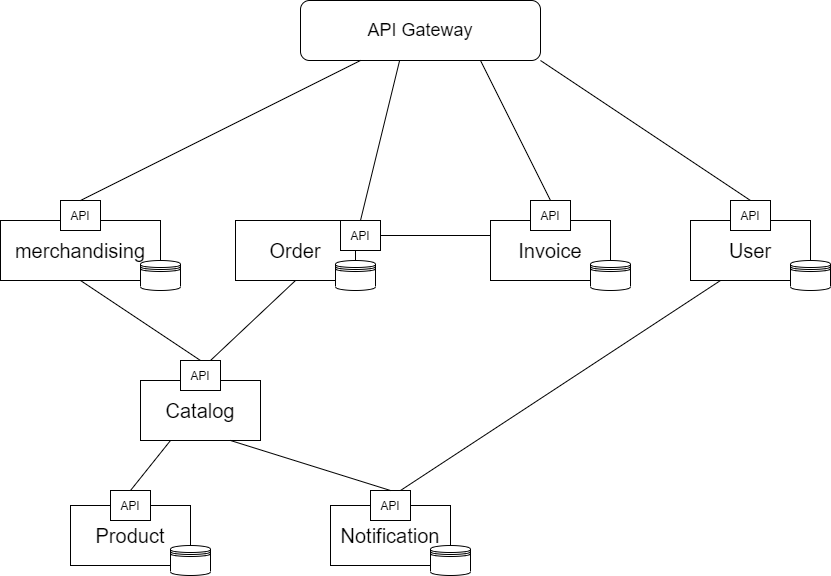

The diagram above was exported from draw.io. Its source (the exported page's mxGraphModel, read from the mxfile embedded in the PNG):
<mxGraphModel dx="1038" dy="580" grid="1" gridSize="10" guides="1" tooltips="1" connect="1" arrows="1" fold="1" page="1" pageScale="1" pageWidth="850" pageHeight="1100" math="0" shadow="0">
  <root>
    <mxCell id="dBj0Ie1L0VWIsBNuOPGU-0" />
    <mxCell id="dBj0Ie1L0VWIsBNuOPGU-1" parent="dBj0Ie1L0VWIsBNuOPGU-0" />
    <mxCell id="ZdW2dYY8T_VaDdaa-mqy-0" value="&lt;span style=&quot;font-size: 20px&quot;&gt;Product&lt;/span&gt;" style="rounded=0;whiteSpace=wrap;html=1;strokeWidth=1;fillColor=none;gradientColor=#ffffff;" vertex="1" parent="dBj0Ie1L0VWIsBNuOPGU-1">
      <mxGeometry x="120" y="685" width="120" height="60" as="geometry" />
    </mxCell>
    <mxCell id="yLibytg65jvxxUVCI9_u-0" value="" style="shape=datastore;whiteSpace=wrap;html=1;" vertex="1" parent="dBj0Ie1L0VWIsBNuOPGU-1">
      <mxGeometry x="220" y="725" width="40" height="30" as="geometry" />
    </mxCell>
    <mxCell id="ZdW2dYY8T_VaDdaa-mqy-1" value="&lt;span style=&quot;font-size: 20px&quot;&gt;Order&lt;/span&gt;" style="rounded=0;whiteSpace=wrap;html=1;strokeWidth=1;fillColor=none;gradientColor=#ffffff;" vertex="1" parent="dBj0Ie1L0VWIsBNuOPGU-1">
      <mxGeometry x="285" y="400" width="120" height="60" as="geometry" />
    </mxCell>
    <mxCell id="ZdW2dYY8T_VaDdaa-mqy-2" value="" style="shape=datastore;whiteSpace=wrap;html=1;" vertex="1" parent="dBj0Ie1L0VWIsBNuOPGU-1">
      <mxGeometry x="385" y="440" width="40" height="30" as="geometry" />
    </mxCell>
    <mxCell id="y3BLu60foetkcQ3OnAOU-0" value="&lt;span style=&quot;font-size: 20px&quot;&gt;merchandising&lt;/span&gt;" style="rounded=0;whiteSpace=wrap;html=1;strokeWidth=1;fillColor=none;gradientColor=#ffffff;" vertex="1" parent="dBj0Ie1L0VWIsBNuOPGU-1">
      <mxGeometry x="50" y="400" width="160" height="60" as="geometry" />
    </mxCell>
    <mxCell id="y3BLu60foetkcQ3OnAOU-1" value="" style="shape=datastore;whiteSpace=wrap;html=1;" vertex="1" parent="dBj0Ie1L0VWIsBNuOPGU-1">
      <mxGeometry x="190" y="440" width="40" height="30" as="geometry" />
    </mxCell>
    <mxCell id="wTD6TIRzOEpC7kbhc8rJ-0" value="&lt;span style=&quot;font-size: 20px&quot;&gt;Catalog&lt;/span&gt;" style="rounded=0;whiteSpace=wrap;html=1;strokeWidth=1;fillColor=none;gradientColor=#ffffff;" vertex="1" parent="dBj0Ie1L0VWIsBNuOPGU-1">
      <mxGeometry x="190" y="560" width="120" height="60" as="geometry" />
    </mxCell>
    <mxCell id="GK0-xbR9vGvkmRqHl0S3-0" value="&lt;span style=&quot;font-size: 20px&quot;&gt;Notification&lt;/span&gt;" style="rounded=0;whiteSpace=wrap;html=1;strokeWidth=1;fillColor=none;gradientColor=#ffffff;" vertex="1" parent="dBj0Ie1L0VWIsBNuOPGU-1">
      <mxGeometry x="380" y="685" width="120" height="60" as="geometry" />
    </mxCell>
    <mxCell id="GK0-xbR9vGvkmRqHl0S3-1" value="" style="shape=datastore;whiteSpace=wrap;html=1;" vertex="1" parent="dBj0Ie1L0VWIsBNuOPGU-1">
      <mxGeometry x="480" y="725" width="40" height="30" as="geometry" />
    </mxCell>
    <mxCell id="DWYh8HSmSkB0Bf4WaNU7-0" value="&lt;span style=&quot;font-size: 20px&quot;&gt;Invoice&lt;/span&gt;" style="rounded=0;whiteSpace=wrap;html=1;strokeWidth=1;fillColor=none;gradientColor=#ffffff;" vertex="1" parent="dBj0Ie1L0VWIsBNuOPGU-1">
      <mxGeometry x="540" y="400" width="120" height="60" as="geometry" />
    </mxCell>
    <mxCell id="DWYh8HSmSkB0Bf4WaNU7-1" value="" style="shape=datastore;whiteSpace=wrap;html=1;" vertex="1" parent="dBj0Ie1L0VWIsBNuOPGU-1">
      <mxGeometry x="640" y="440" width="40" height="30" as="geometry" />
    </mxCell>
    <mxCell id="itRasr-7rRtrS_In_kQU-0" value="&lt;span style=&quot;font-size: 20px&quot;&gt;User&lt;/span&gt;" style="rounded=0;whiteSpace=wrap;html=1;strokeWidth=1;fillColor=none;gradientColor=#ffffff;" vertex="1" parent="dBj0Ie1L0VWIsBNuOPGU-1">
      <mxGeometry x="740" y="400" width="120" height="60" as="geometry" />
    </mxCell>
    <mxCell id="itRasr-7rRtrS_In_kQU-1" value="" style="shape=datastore;whiteSpace=wrap;html=1;" vertex="1" parent="dBj0Ie1L0VWIsBNuOPGU-1">
      <mxGeometry x="840" y="440" width="40" height="30" as="geometry" />
    </mxCell>
    <mxCell id="YeBWhM_Fysbko3_WVSrA-1" value="API" style="rounded=0;whiteSpace=wrap;html=1;" vertex="1" parent="dBj0Ie1L0VWIsBNuOPGU-1">
      <mxGeometry x="230" y="540" width="40" height="30" as="geometry" />
    </mxCell>
    <mxCell id="YeBWhM_Fysbko3_WVSrA-5" value="API" style="rounded=0;whiteSpace=wrap;html=1;" vertex="1" parent="dBj0Ie1L0VWIsBNuOPGU-1">
      <mxGeometry x="160" y="670" width="40" height="30" as="geometry" />
    </mxCell>
    <mxCell id="YeBWhM_Fysbko3_WVSrA-6" value="API" style="rounded=0;whiteSpace=wrap;html=1;" vertex="1" parent="dBj0Ie1L0VWIsBNuOPGU-1">
      <mxGeometry x="420" y="670" width="40" height="30" as="geometry" />
    </mxCell>
    <mxCell id="YeBWhM_Fysbko3_WVSrA-7" value="" style="endArrow=none;html=1;exitX=0.5;exitY=1;exitDx=0;exitDy=0;entryX=0.5;entryY=0;entryDx=0;entryDy=0;" edge="1" parent="dBj0Ie1L0VWIsBNuOPGU-1" source="y3BLu60foetkcQ3OnAOU-0" target="YeBWhM_Fysbko3_WVSrA-1">
      <mxGeometry width="50" height="50" relative="1" as="geometry">
        <mxPoint x="130" y="480" as="sourcePoint" />
        <mxPoint x="190" y="530" as="targetPoint" />
      </mxGeometry>
    </mxCell>
    <mxCell id="YeBWhM_Fysbko3_WVSrA-8" value="" style="endArrow=none;html=1;exitX=0.75;exitY=0;exitDx=0;exitDy=0;entryX=0.5;entryY=1;entryDx=0;entryDy=0;" edge="1" parent="dBj0Ie1L0VWIsBNuOPGU-1" source="YeBWhM_Fysbko3_WVSrA-1" target="ZdW2dYY8T_VaDdaa-mqy-1">
      <mxGeometry width="50" height="50" relative="1" as="geometry">
        <mxPoint x="400" y="560" as="sourcePoint" />
        <mxPoint x="345" y="480" as="targetPoint" />
      </mxGeometry>
    </mxCell>
    <mxCell id="YeBWhM_Fysbko3_WVSrA-10" value="" style="endArrow=none;html=1;exitX=0.5;exitY=0;exitDx=0;exitDy=0;entryX=0.25;entryY=1;entryDx=0;entryDy=0;" edge="1" parent="dBj0Ie1L0VWIsBNuOPGU-1" source="YeBWhM_Fysbko3_WVSrA-5" target="wTD6TIRzOEpC7kbhc8rJ-0">
      <mxGeometry width="50" height="50" relative="1" as="geometry">
        <mxPoint x="30" y="590" as="sourcePoint" />
        <mxPoint x="80" y="540" as="targetPoint" />
      </mxGeometry>
    </mxCell>
    <mxCell id="YeBWhM_Fysbko3_WVSrA-11" value="" style="endArrow=none;html=1;exitX=0.75;exitY=1;exitDx=0;exitDy=0;entryX=0.5;entryY=0;entryDx=0;entryDy=0;" edge="1" parent="dBj0Ie1L0VWIsBNuOPGU-1" source="wTD6TIRzOEpC7kbhc8rJ-0" target="YeBWhM_Fysbko3_WVSrA-6">
      <mxGeometry width="50" height="50" relative="1" as="geometry">
        <mxPoint x="400" y="630" as="sourcePoint" />
        <mxPoint x="450" y="580" as="targetPoint" />
      </mxGeometry>
    </mxCell>
    <mxCell id="YeBWhM_Fysbko3_WVSrA-12" value="API" style="rounded=0;whiteSpace=wrap;html=1;" vertex="1" parent="dBj0Ie1L0VWIsBNuOPGU-1">
      <mxGeometry x="390" y="400" width="40" height="30" as="geometry" />
    </mxCell>
    <mxCell id="YeBWhM_Fysbko3_WVSrA-13" value="" style="endArrow=none;html=1;exitX=1;exitY=0.5;exitDx=0;exitDy=0;entryX=0;entryY=0.25;entryDx=0;entryDy=0;" edge="1" parent="dBj0Ie1L0VWIsBNuOPGU-1" source="YeBWhM_Fysbko3_WVSrA-12" target="DWYh8HSmSkB0Bf4WaNU7-0">
      <mxGeometry width="50" height="50" relative="1" as="geometry">
        <mxPoint x="480" y="540" as="sourcePoint" />
        <mxPoint x="530" y="490" as="targetPoint" />
      </mxGeometry>
    </mxCell>
    <mxCell id="YeBWhM_Fysbko3_WVSrA-14" value="" style="endArrow=none;html=1;entryX=0.25;entryY=1;entryDx=0;entryDy=0;exitX=0.75;exitY=0;exitDx=0;exitDy=0;" edge="1" parent="dBj0Ie1L0VWIsBNuOPGU-1" source="YeBWhM_Fysbko3_WVSrA-6" target="itRasr-7rRtrS_In_kQU-0">
      <mxGeometry width="50" height="50" relative="1" as="geometry">
        <mxPoint x="710" y="560" as="sourcePoint" />
        <mxPoint x="760" y="510" as="targetPoint" />
      </mxGeometry>
    </mxCell>
    <mxCell id="YeBWhM_Fysbko3_WVSrA-15" value="API" style="rounded=0;whiteSpace=wrap;html=1;" vertex="1" parent="dBj0Ie1L0VWIsBNuOPGU-1">
      <mxGeometry x="110" y="380" width="40" height="30" as="geometry" />
    </mxCell>
    <mxCell id="YeBWhM_Fysbko3_WVSrA-16" value="API" style="rounded=0;whiteSpace=wrap;html=1;" vertex="1" parent="dBj0Ie1L0VWIsBNuOPGU-1">
      <mxGeometry x="580" y="380" width="40" height="30" as="geometry" />
    </mxCell>
    <mxCell id="YeBWhM_Fysbko3_WVSrA-17" value="API" style="rounded=0;whiteSpace=wrap;html=1;" vertex="1" parent="dBj0Ie1L0VWIsBNuOPGU-1">
      <mxGeometry x="780" y="380" width="40" height="30" as="geometry" />
    </mxCell>
    <mxCell id="YeBWhM_Fysbko3_WVSrA-18" value="" style="rounded=1;whiteSpace=wrap;html=1;" vertex="1" parent="dBj0Ie1L0VWIsBNuOPGU-1">
      <mxGeometry x="350" y="180" width="240" height="60" as="geometry" />
    </mxCell>
    <mxCell id="YeBWhM_Fysbko3_WVSrA-19" value="" style="endArrow=none;html=1;exitX=0.5;exitY=0;exitDx=0;exitDy=0;entryX=0.25;entryY=1;entryDx=0;entryDy=0;" edge="1" parent="dBj0Ie1L0VWIsBNuOPGU-1" source="YeBWhM_Fysbko3_WVSrA-15" target="YeBWhM_Fysbko3_WVSrA-18">
      <mxGeometry width="50" height="50" relative="1" as="geometry">
        <mxPoint x="150" y="320" as="sourcePoint" />
        <mxPoint x="200" y="270" as="targetPoint" />
      </mxGeometry>
    </mxCell>
    <mxCell id="YeBWhM_Fysbko3_WVSrA-20" value="" style="endArrow=none;html=1;exitX=0.5;exitY=0;exitDx=0;exitDy=0;entryX=0.413;entryY=1;entryDx=0;entryDy=0;entryPerimeter=0;" edge="1" parent="dBj0Ie1L0VWIsBNuOPGU-1" source="YeBWhM_Fysbko3_WVSrA-12" target="YeBWhM_Fysbko3_WVSrA-18">
      <mxGeometry width="50" height="50" relative="1" as="geometry">
        <mxPoint x="310" y="340" as="sourcePoint" />
        <mxPoint x="360" y="290" as="targetPoint" />
      </mxGeometry>
    </mxCell>
    <mxCell id="YeBWhM_Fysbko3_WVSrA-21" value="" style="endArrow=none;html=1;exitX=0.5;exitY=0;exitDx=0;exitDy=0;entryX=0.75;entryY=1;entryDx=0;entryDy=0;" edge="1" parent="dBj0Ie1L0VWIsBNuOPGU-1" source="YeBWhM_Fysbko3_WVSrA-16" target="YeBWhM_Fysbko3_WVSrA-18">
      <mxGeometry width="50" height="50" relative="1" as="geometry">
        <mxPoint x="660" y="340" as="sourcePoint" />
        <mxPoint x="710" y="290" as="targetPoint" />
      </mxGeometry>
    </mxCell>
    <mxCell id="YeBWhM_Fysbko3_WVSrA-22" value="" style="endArrow=none;html=1;exitX=1;exitY=1;exitDx=0;exitDy=0;entryX=0.5;entryY=0;entryDx=0;entryDy=0;" edge="1" parent="dBj0Ie1L0VWIsBNuOPGU-1" source="YeBWhM_Fysbko3_WVSrA-18" target="YeBWhM_Fysbko3_WVSrA-17">
      <mxGeometry width="50" height="50" relative="1" as="geometry">
        <mxPoint x="690" y="290" as="sourcePoint" />
        <mxPoint x="740" y="240" as="targetPoint" />
      </mxGeometry>
    </mxCell>
    <mxCell id="YeBWhM_Fysbko3_WVSrA-23" value="&lt;span style=&quot;font-size: 18px&quot;&gt;API Gateway&lt;/span&gt;" style="text;html=1;strokeColor=none;fillColor=none;align=center;verticalAlign=middle;whiteSpace=wrap;rounded=0;strokeWidth=1;" vertex="1" parent="dBj0Ie1L0VWIsBNuOPGU-1">
      <mxGeometry x="410" y="200" width="120" height="20" as="geometry" />
    </mxCell>
  </root>
</mxGraphModel>